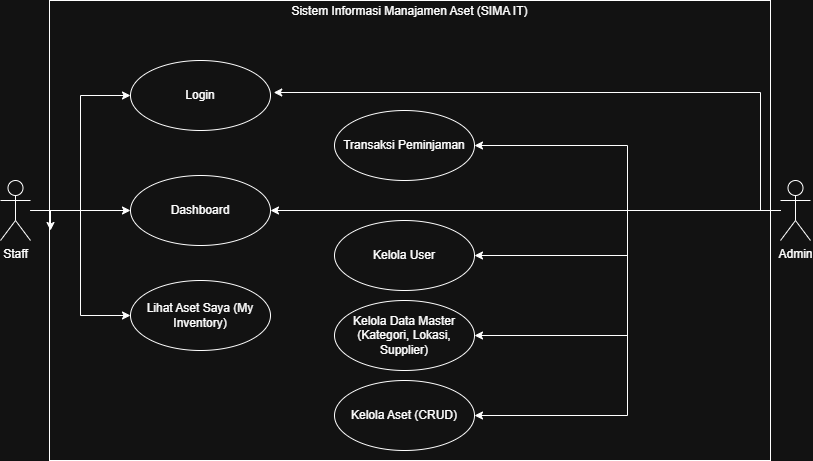

The diagram above was exported from draw.io. Its source (the exported page's mxGraphModel, read from the mxfile embedded in the PNG):
<mxGraphModel dx="872" dy="1634" grid="1" gridSize="10" guides="1" tooltips="1" connect="1" arrows="1" fold="1" page="1" pageScale="1" pageWidth="827" pageHeight="1169" math="0" shadow="0">
  <root>
    <mxCell id="0" />
    <mxCell id="1" parent="0" />
    <mxCell id="HtGUT-Yj_lkXq9ITJQum-2" parent="1" style="verticalAlign=top;align=left;overflow=fill;html=1;whiteSpace=wrap;" value="&lt;p style=&quot;margin:0px;margin-top:4px;text-align:center;&quot;&gt;Sistem Informasi Manajamen Aset (SIMA IT)&lt;/p&gt;" vertex="1">
      <mxGeometry height="460" width="721" x="59" y="-540" as="geometry" />
    </mxCell>
    <mxCell id="HtGUT-Yj_lkXq9ITJQum-34" edge="1" parent="1" source="HtGUT-Yj_lkXq9ITJQum-3" style="edgeStyle=orthogonalEdgeStyle;rounded=0;orthogonalLoop=1;jettySize=auto;html=1;entryX=1;entryY=0.5;entryDx=0;entryDy=0;" target="HtGUT-Yj_lkXq9ITJQum-6">
      <mxGeometry relative="1" as="geometry" />
    </mxCell>
    <mxCell id="HtGUT-Yj_lkXq9ITJQum-36" edge="1" parent="1" source="HtGUT-Yj_lkXq9ITJQum-3" style="edgeStyle=orthogonalEdgeStyle;rounded=0;orthogonalLoop=1;jettySize=auto;html=1;" target="HtGUT-Yj_lkXq9ITJQum-8">
      <mxGeometry relative="1" as="geometry" />
    </mxCell>
    <mxCell id="HtGUT-Yj_lkXq9ITJQum-37" edge="1" parent="1" source="HtGUT-Yj_lkXq9ITJQum-3" style="edgeStyle=orthogonalEdgeStyle;rounded=0;orthogonalLoop=1;jettySize=auto;html=1;entryX=1;entryY=0.5;entryDx=0;entryDy=0;" target="HtGUT-Yj_lkXq9ITJQum-7">
      <mxGeometry relative="1" as="geometry" />
    </mxCell>
    <mxCell id="HtGUT-Yj_lkXq9ITJQum-38" edge="1" parent="1" source="HtGUT-Yj_lkXq9ITJQum-3" style="edgeStyle=orthogonalEdgeStyle;rounded=0;orthogonalLoop=1;jettySize=auto;html=1;entryX=1;entryY=0.5;entryDx=0;entryDy=0;" target="HtGUT-Yj_lkXq9ITJQum-9">
      <mxGeometry relative="1" as="geometry" />
    </mxCell>
    <mxCell id="HtGUT-Yj_lkXq9ITJQum-39" edge="1" parent="1" source="HtGUT-Yj_lkXq9ITJQum-3" style="edgeStyle=orthogonalEdgeStyle;rounded=0;orthogonalLoop=1;jettySize=auto;html=1;entryX=1;entryY=0.5;entryDx=0;entryDy=0;" target="HtGUT-Yj_lkXq9ITJQum-12">
      <mxGeometry relative="1" as="geometry" />
    </mxCell>
    <mxCell id="HtGUT-Yj_lkXq9ITJQum-3" parent="1" style="shape=umlActor;verticalLabelPosition=bottom;verticalAlign=top;html=1;" value="Admin" vertex="1">
      <mxGeometry height="60" width="30" x="790" y="-360" as="geometry" />
    </mxCell>
    <mxCell id="HtGUT-Yj_lkXq9ITJQum-29" edge="1" parent="1" source="HtGUT-Yj_lkXq9ITJQum-4" style="edgeStyle=orthogonalEdgeStyle;rounded=0;orthogonalLoop=1;jettySize=auto;html=1;entryX=0;entryY=0.5;entryDx=0;entryDy=0;" target="HtGUT-Yj_lkXq9ITJQum-5">
      <mxGeometry relative="1" as="geometry" />
    </mxCell>
    <mxCell id="HtGUT-Yj_lkXq9ITJQum-30" edge="1" parent="1" source="HtGUT-Yj_lkXq9ITJQum-4" style="edgeStyle=orthogonalEdgeStyle;rounded=0;orthogonalLoop=1;jettySize=auto;html=1;" target="HtGUT-Yj_lkXq9ITJQum-2" value="">
      <mxGeometry relative="1" as="geometry" />
    </mxCell>
    <mxCell id="HtGUT-Yj_lkXq9ITJQum-31" edge="1" parent="1" source="HtGUT-Yj_lkXq9ITJQum-4" style="edgeStyle=orthogonalEdgeStyle;rounded=0;orthogonalLoop=1;jettySize=auto;html=1;entryX=0;entryY=0.5;entryDx=0;entryDy=0;" target="HtGUT-Yj_lkXq9ITJQum-11">
      <mxGeometry relative="1" as="geometry" />
    </mxCell>
    <mxCell id="HtGUT-Yj_lkXq9ITJQum-32" edge="1" parent="1" source="HtGUT-Yj_lkXq9ITJQum-4" style="edgeStyle=orthogonalEdgeStyle;rounded=0;orthogonalLoop=1;jettySize=auto;html=1;" target="HtGUT-Yj_lkXq9ITJQum-6">
      <mxGeometry relative="1" as="geometry" />
    </mxCell>
    <mxCell id="HtGUT-Yj_lkXq9ITJQum-4" parent="1" style="shape=umlActor;verticalLabelPosition=bottom;verticalAlign=top;html=1;" value="Staff" vertex="1">
      <mxGeometry height="60" width="30" x="10" y="-360" as="geometry" />
    </mxCell>
    <mxCell id="HtGUT-Yj_lkXq9ITJQum-5" parent="1" style="ellipse;whiteSpace=wrap;html=1;" value="Login" vertex="1">
      <mxGeometry height="70" width="140" x="140" y="-480" as="geometry" />
    </mxCell>
    <mxCell id="HtGUT-Yj_lkXq9ITJQum-6" parent="1" style="ellipse;whiteSpace=wrap;html=1;" value="Dashboard" vertex="1">
      <mxGeometry height="70" width="140" x="140" y="-365" as="geometry" />
    </mxCell>
    <mxCell id="HtGUT-Yj_lkXq9ITJQum-7" parent="1" style="ellipse;whiteSpace=wrap;html=1;" value="Kelola Data Master (Kategori, Lokasi, Supplier)" vertex="1">
      <mxGeometry height="70" width="140" x="344" y="-240" as="geometry" />
    </mxCell>
    <mxCell id="HtGUT-Yj_lkXq9ITJQum-8" parent="1" style="ellipse;whiteSpace=wrap;html=1;" value="Kelola User" vertex="1">
      <mxGeometry height="70" width="140" x="344" y="-320" as="geometry" />
    </mxCell>
    <mxCell id="HtGUT-Yj_lkXq9ITJQum-9" parent="1" style="ellipse;whiteSpace=wrap;html=1;" value="Kelola Aset (CRUD)" vertex="1">
      <mxGeometry height="70" width="140" x="344" y="-160" as="geometry" />
    </mxCell>
    <mxCell id="HtGUT-Yj_lkXq9ITJQum-11" parent="1" style="ellipse;whiteSpace=wrap;html=1;" value="Lihat Aset Saya (My Inventory)" vertex="1">
      <mxGeometry height="70" width="140" x="140" y="-260" as="geometry" />
    </mxCell>
    <mxCell id="HtGUT-Yj_lkXq9ITJQum-12" parent="1" style="ellipse;whiteSpace=wrap;html=1;" value="Transaksi Peminjaman" vertex="1">
      <mxGeometry height="70" width="140" x="344" y="-430" as="geometry" />
    </mxCell>
    <mxCell id="HtGUT-Yj_lkXq9ITJQum-33" edge="1" parent="1" source="HtGUT-Yj_lkXq9ITJQum-3" style="edgeStyle=orthogonalEdgeStyle;rounded=0;orthogonalLoop=1;jettySize=auto;html=1;entryX=0.311;entryY=0.2;entryDx=0;entryDy=0;entryPerimeter=0;" target="HtGUT-Yj_lkXq9ITJQum-2">
      <mxGeometry relative="1" as="geometry" />
    </mxCell>
  </root>
</mxGraphModel>